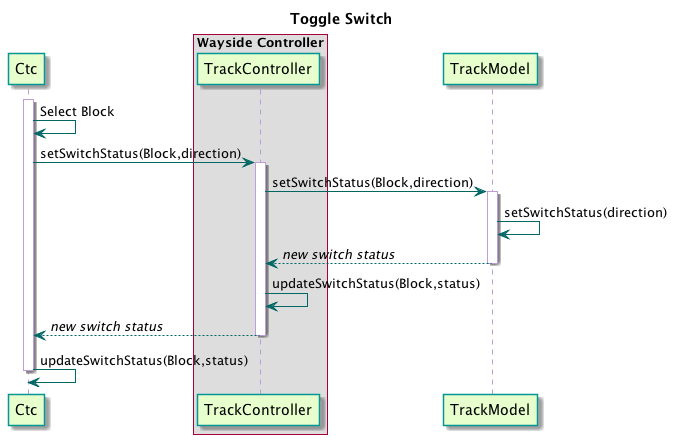

The diagram above was rendered by PlantUML. Its source (embedded in the PNG):
@startuml

title Toggle Switch

skinparam sequence {
  BackgroundColor transparent
  ParticipantBackgroundColor #e6ffcc
  ParticipantBorderColor 	#049595
  PackageBorderCOlor  #049595
  ArrowColor #006666
  LifeLineBorderColor #c09cd9
}

participant Ctc
box "Wayside Controller"
participant TrackController
end box
participant TrackModel

activate Ctc
Ctc -> Ctc : Select Block
Ctc -> TrackController : setSwitchStatus(Block,direction)

activate TrackController
TrackController -> TrackModel : setSwitchStatus(Block,direction)

activate TrackModel
TrackModel -> TrackModel : setSwitchStatus(direction)
TrackModel --> TrackController : //new switch status//
deactivate TrackModel

TrackController -> TrackController : updateSwitchStatus(Block,status)
TrackController --> Ctc : //new switch status//
deactivate TrackController

Ctc -> Ctc : updateSwitchStatus(Block,status)
deactivate Ctc
@enduml